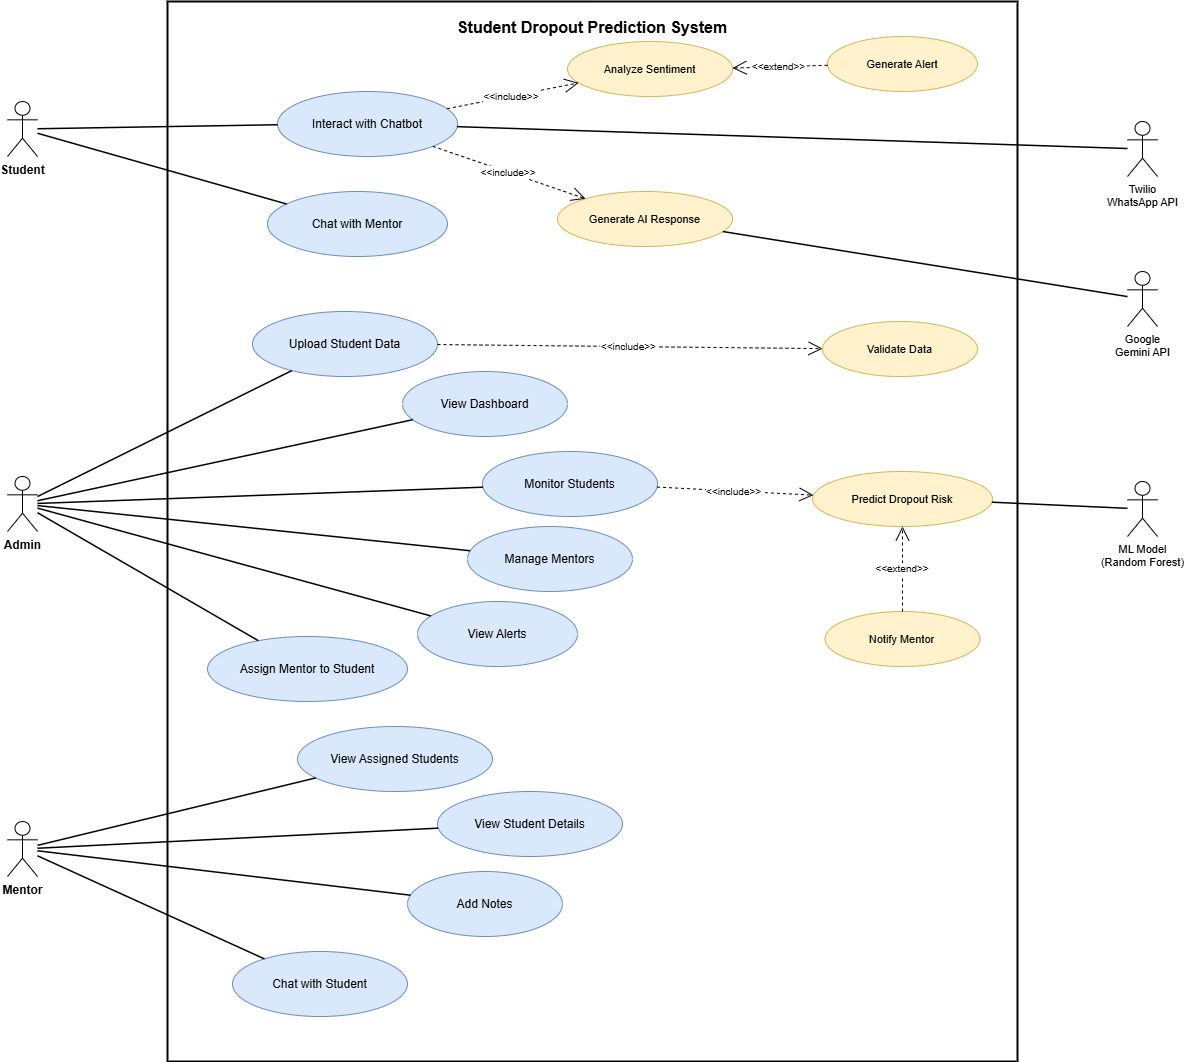

The diagram above was exported from draw.io. Its source (the exported page's mxGraphModel, read from the mxfile embedded in the PNG):
<mxGraphModel dx="2977" dy="1640" grid="1" gridSize="10" guides="1" tooltips="1" connect="1" arrows="1" fold="1" page="1" pageScale="1" pageWidth="1600" pageHeight="1200" math="0" shadow="0">
  <root>
    <mxCell id="0" />
    <mxCell id="1" parent="0" />
    <mxCell id="SB" parent="1" style="rounded=0;whiteSpace=wrap;html=1;fillColor=none;strokeColor=#000000;strokeWidth=2;verticalAlign=top;align=center;spacingTop=10;fontStyle=1;fontSize=16;" value="Student Dropout Prediction System" vertex="1">
      <mxGeometry height="1060" width="850" x="240" y="20" as="geometry" />
    </mxCell>
    <mxCell id="A1" parent="1" style="shape=umlActor;verticalLabelPosition=bottom;verticalAlign=top;html=1;outlineConnect=0;fontStyle=1;fontSize=12;" value="Student" vertex="1">
      <mxGeometry height="55" width="30" x="80" y="120" as="geometry" />
    </mxCell>
    <mxCell id="A2" parent="1" style="shape=umlActor;verticalLabelPosition=bottom;verticalAlign=top;html=1;outlineConnect=0;fontStyle=1;fontSize=12;" value="Admin" vertex="1">
      <mxGeometry height="55" width="30" x="80" y="495" as="geometry" />
    </mxCell>
    <mxCell id="A3" parent="1" style="shape=umlActor;verticalLabelPosition=bottom;verticalAlign=top;html=1;outlineConnect=0;fontStyle=1;fontSize=12;" value="Mentor" vertex="1">
      <mxGeometry height="55" width="30" x="80" y="840" as="geometry" />
    </mxCell>
    <mxCell id="A4" parent="1" style="shape=umlActor;verticalLabelPosition=bottom;verticalAlign=top;html=1;outlineConnect=0;fontSize=11;" value="Twilio&#10;WhatsApp API" vertex="1">
      <mxGeometry height="55" width="30" x="1200" y="140" as="geometry" />
    </mxCell>
    <mxCell id="A5" parent="1" style="shape=umlActor;verticalLabelPosition=bottom;verticalAlign=top;html=1;outlineConnect=0;fontSize=11;" value="Google&#10;Gemini API" vertex="1">
      <mxGeometry height="55" width="30" x="1200" y="290" as="geometry" />
    </mxCell>
    <mxCell id="A6" parent="1" style="shape=umlActor;verticalLabelPosition=bottom;verticalAlign=top;html=1;outlineConnect=0;fontSize=11;" value="ML Model&#10;(Random Forest)" vertex="1">
      <mxGeometry height="55" width="30" x="1200" y="500" as="geometry" />
    </mxCell>
    <mxCell id="UC1" parent="1" style="ellipse;whiteSpace=wrap;html=1;fontSize=12;fillColor=#dae8fc;strokeColor=#6c8ebf;" value="Interact with Chatbot" vertex="1">
      <mxGeometry height="65" width="180" x="350" y="110" as="geometry" />
    </mxCell>
    <mxCell id="UC2" parent="1" style="ellipse;whiteSpace=wrap;html=1;fontSize=12;fillColor=#dae8fc;strokeColor=#6c8ebf;" value="Chat with Mentor" vertex="1">
      <mxGeometry height="65" width="180" x="340" y="210" as="geometry" />
    </mxCell>
    <mxCell id="UC3" parent="1" style="ellipse;whiteSpace=wrap;html=1;fontSize=11;fillColor=#fff2cc;strokeColor=#d6b656;" value="Analyze Sentiment" vertex="1">
      <mxGeometry height="55" width="165" x="640" y="60" as="geometry" />
    </mxCell>
    <mxCell id="UC4" parent="1" style="ellipse;whiteSpace=wrap;html=1;fontSize=11;fillColor=#fff2cc;strokeColor=#d6b656;" value="Generate AI Response" vertex="1">
      <mxGeometry height="55" width="175" x="630" y="210" as="geometry" />
    </mxCell>
    <mxCell id="UC5" parent="1" style="ellipse;whiteSpace=wrap;html=1;fontSize=11;fillColor=#fff2cc;strokeColor=#d6b656;" value="Generate Alert" vertex="1">
      <mxGeometry height="55" width="150" x="900" y="55" as="geometry" />
    </mxCell>
    <mxCell id="UC6" parent="1" style="ellipse;whiteSpace=wrap;html=1;fontSize=12;fillColor=#dae8fc;strokeColor=#6c8ebf;" value="Upload Student Data" vertex="1">
      <mxGeometry height="65" width="185" x="325" y="330" as="geometry" />
    </mxCell>
    <mxCell id="UC7" parent="1" style="ellipse;whiteSpace=wrap;html=1;fontSize=12;fillColor=#dae8fc;strokeColor=#6c8ebf;" value="View Dashboard" vertex="1">
      <mxGeometry height="65" width="165" x="475" y="390" as="geometry" />
    </mxCell>
    <mxCell id="UC8" parent="1" style="ellipse;whiteSpace=wrap;html=1;fontSize=12;fillColor=#dae8fc;strokeColor=#6c8ebf;" value="Monitor Students" vertex="1">
      <mxGeometry height="65" width="175" x="555" y="470" as="geometry" />
    </mxCell>
    <mxCell id="UC9" parent="1" style="ellipse;whiteSpace=wrap;html=1;fontSize=12;fillColor=#dae8fc;strokeColor=#6c8ebf;" value="Manage Mentors" vertex="1">
      <mxGeometry height="65" width="165" x="540" y="545" as="geometry" />
    </mxCell>
    <mxCell id="UC10" parent="1" style="ellipse;whiteSpace=wrap;html=1;fontSize=12;fillColor=#dae8fc;strokeColor=#6c8ebf;" value="Assign Mentor to Student" vertex="1">
      <mxGeometry height="65" width="200" x="280" y="655" as="geometry" />
    </mxCell>
    <mxCell id="UC11" parent="1" style="ellipse;whiteSpace=wrap;html=1;fontSize=12;fillColor=#dae8fc;strokeColor=#6c8ebf;" value="View Alerts" vertex="1">
      <mxGeometry height="65" width="160" x="490" y="620" as="geometry" />
    </mxCell>
    <mxCell id="UC12" parent="1" style="ellipse;whiteSpace=wrap;html=1;fontSize=11;fillColor=#fff2cc;strokeColor=#d6b656;" value="Validate Data" vertex="1">
      <mxGeometry height="55" width="155" x="895" y="340" as="geometry" />
    </mxCell>
    <mxCell id="UC13" parent="1" style="ellipse;whiteSpace=wrap;html=1;fontSize=11;fillColor=#fff2cc;strokeColor=#d6b656;" value="Predict Dropout Risk" vertex="1">
      <mxGeometry height="55" width="180" x="885" y="490" as="geometry" />
    </mxCell>
    <mxCell id="UC14" parent="1" style="ellipse;whiteSpace=wrap;html=1;fontSize=11;fillColor=#fff2cc;strokeColor=#d6b656;" value="Notify Mentor" vertex="1">
      <mxGeometry height="55" width="155" x="897.5" y="630" as="geometry" />
    </mxCell>
    <mxCell id="UC15" parent="1" style="ellipse;whiteSpace=wrap;html=1;fontSize=12;fillColor=#dae8fc;strokeColor=#6c8ebf;" value="View Assigned Students" vertex="1">
      <mxGeometry height="65" width="195" x="370" y="745" as="geometry" />
    </mxCell>
    <mxCell id="UC16" parent="1" style="ellipse;whiteSpace=wrap;html=1;fontSize=12;fillColor=#dae8fc;strokeColor=#6c8ebf;" value="View Student Details" vertex="1">
      <mxGeometry height="65" width="185" x="510" y="810" as="geometry" />
    </mxCell>
    <mxCell id="UC17" parent="1" style="ellipse;whiteSpace=wrap;html=1;fontSize=12;fillColor=#dae8fc;strokeColor=#6c8ebf;" value="Chat with Student" vertex="1">
      <mxGeometry height="65" width="175" x="305" y="970" as="geometry" />
    </mxCell>
    <mxCell id="UC18" parent="1" style="ellipse;whiteSpace=wrap;html=1;fontSize=12;fillColor=#dae8fc;strokeColor=#6c8ebf;" value="Add Notes" vertex="1">
      <mxGeometry height="65" width="155" x="480" y="890" as="geometry" />
    </mxCell>
    <mxCell id="E1" edge="1" parent="1" source="A1" style="endArrow=none;html=1;strokeWidth=1.5;" target="UC1">
      <mxGeometry relative="1" as="geometry" />
    </mxCell>
    <mxCell id="E2" edge="1" parent="1" source="A1" style="endArrow=none;html=1;strokeWidth=1.5;" target="UC2">
      <mxGeometry relative="1" as="geometry" />
    </mxCell>
    <mxCell id="E3" edge="1" parent="1" source="A2" style="endArrow=none;html=1;strokeWidth=1.5;" target="UC6">
      <mxGeometry relative="1" as="geometry" />
    </mxCell>
    <mxCell id="E4" edge="1" parent="1" source="A2" style="endArrow=none;html=1;strokeWidth=1.5;" target="UC7">
      <mxGeometry relative="1" as="geometry" />
    </mxCell>
    <mxCell id="E5" edge="1" parent="1" source="A2" style="endArrow=none;html=1;strokeWidth=1.5;" target="UC8">
      <mxGeometry relative="1" as="geometry" />
    </mxCell>
    <mxCell id="E6" edge="1" parent="1" source="A2" style="endArrow=none;html=1;strokeWidth=1.5;" target="UC9">
      <mxGeometry relative="1" as="geometry" />
    </mxCell>
    <mxCell id="E7" edge="1" parent="1" source="A2" style="endArrow=none;html=1;strokeWidth=1.5;" target="UC10">
      <mxGeometry relative="1" as="geometry" />
    </mxCell>
    <mxCell id="E8" edge="1" parent="1" source="A2" style="endArrow=none;html=1;strokeWidth=1.5;" target="UC11">
      <mxGeometry relative="1" as="geometry" />
    </mxCell>
    <mxCell id="E9" edge="1" parent="1" source="A3" style="endArrow=none;html=1;strokeWidth=1.5;" target="UC15">
      <mxGeometry relative="1" as="geometry" />
    </mxCell>
    <mxCell id="E10" edge="1" parent="1" source="A3" style="endArrow=none;html=1;strokeWidth=1.5;" target="UC16">
      <mxGeometry relative="1" as="geometry" />
    </mxCell>
    <mxCell id="E11" edge="1" parent="1" source="A3" style="endArrow=none;html=1;strokeWidth=1.5;" target="UC17">
      <mxGeometry relative="1" as="geometry" />
    </mxCell>
    <mxCell id="E12" edge="1" parent="1" source="A3" style="endArrow=none;html=1;strokeWidth=1.5;" target="UC18">
      <mxGeometry relative="1" as="geometry" />
    </mxCell>
    <mxCell id="E13" edge="1" parent="1" source="A4" style="endArrow=none;html=1;strokeWidth=1.5;" target="UC1">
      <mxGeometry relative="1" as="geometry" />
    </mxCell>
    <mxCell id="E14" edge="1" parent="1" source="A5" style="endArrow=none;html=1;strokeWidth=1.5;" target="UC4">
      <mxGeometry relative="1" as="geometry" />
    </mxCell>
    <mxCell id="E15" edge="1" parent="1" source="A6" style="endArrow=none;html=1;strokeWidth=1.5;" target="UC13">
      <mxGeometry relative="1" as="geometry" />
    </mxCell>
    <mxCell id="INC1" edge="1" parent="1" source="UC1" style="endArrow=open;endSize=12;dashed=1;strokeWidth=1;fontSize=10;labelBackgroundColor=#FFFFFF;" target="UC3" value="&lt;&lt;include&gt;&gt;">
      <mxGeometry relative="1" as="geometry" />
    </mxCell>
    <mxCell id="INC2" edge="1" parent="1" source="UC1" style="endArrow=open;endSize=12;dashed=1;strokeWidth=1;fontSize=10;labelBackgroundColor=#FFFFFF;" target="UC4" value="&lt;&lt;include&gt;&gt;">
      <mxGeometry relative="1" as="geometry" />
    </mxCell>
    <mxCell id="INC3" edge="1" parent="1" source="UC6" style="endArrow=open;endSize=12;dashed=1;strokeWidth=1;fontSize=10;labelBackgroundColor=#FFFFFF;" target="UC12" value="&lt;&lt;include&gt;&gt;">
      <mxGeometry relative="1" as="geometry" />
    </mxCell>
    <mxCell id="INC4" edge="1" parent="1" source="UC8" style="endArrow=open;endSize=12;dashed=1;strokeWidth=1;fontSize=10;labelBackgroundColor=#FFFFFF;" target="UC13" value="&lt;&lt;include&gt;&gt;">
      <mxGeometry relative="1" as="geometry" />
    </mxCell>
    <mxCell id="EXT1" edge="1" parent="1" source="UC5" style="endArrow=open;endSize=12;dashed=1;strokeWidth=1;fontSize=10;labelBackgroundColor=#FFFFFF;" target="UC3" value="&lt;&lt;extend&gt;&gt;">
      <mxGeometry relative="1" as="geometry" />
    </mxCell>
    <mxCell id="EXT2" edge="1" parent="1" source="UC14" style="endArrow=open;endSize=12;dashed=1;strokeWidth=1;fontSize=10;labelBackgroundColor=#FFFFFF;" target="UC13" value="&lt;&lt;extend&gt;&gt;">
      <mxGeometry relative="1" as="geometry" />
    </mxCell>
  </root>
</mxGraphModel>